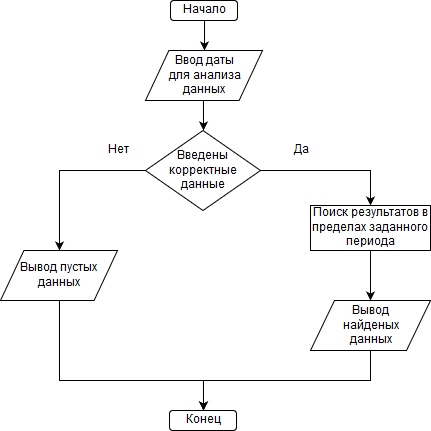

The diagram above was exported from draw.io. Its source (the exported page's mxGraphModel, read from the mxfile embedded in the PNG):
<mxGraphModel dx="1394" dy="771" grid="1" gridSize="10" guides="1" tooltips="1" connect="1" arrows="1" fold="1" page="1" pageScale="1" pageWidth="827" pageHeight="1169" math="0" shadow="0">
  <root>
    <mxCell id="0" />
    <mxCell id="1" parent="0" />
    <mxCell id="yRtwTjcljEo7q0LW3_4s-5" value="" style="edgeStyle=orthogonalEdgeStyle;rounded=0;orthogonalLoop=1;jettySize=auto;html=1;entryX=0.5;entryY=0;entryDx=0;entryDy=0;" edge="1" parent="1" source="yRtwTjcljEo7q0LW3_4s-1" target="yRtwTjcljEo7q0LW3_4s-2">
      <mxGeometry relative="1" as="geometry">
        <mxPoint x="413.5" y="120" as="targetPoint" />
      </mxGeometry>
    </mxCell>
    <mxCell id="yRtwTjcljEo7q0LW3_4s-1" value="Начало" style="rounded=1;whiteSpace=wrap;html=1;" vertex="1" parent="1">
      <mxGeometry x="380" y="10" width="67" height="20" as="geometry" />
    </mxCell>
    <mxCell id="yRtwTjcljEo7q0LW3_4s-7" style="edgeStyle=orthogonalEdgeStyle;rounded=0;orthogonalLoop=1;jettySize=auto;html=1;exitX=0.5;exitY=1;exitDx=0;exitDy=0;entryX=0.5;entryY=0;entryDx=0;entryDy=0;" edge="1" parent="1" source="yRtwTjcljEo7q0LW3_4s-2" target="yRtwTjcljEo7q0LW3_4s-6">
      <mxGeometry relative="1" as="geometry" />
    </mxCell>
    <mxCell id="yRtwTjcljEo7q0LW3_4s-2" value="&lt;div&gt;Ввод даты&lt;/div&gt;&lt;div&gt;для анализа&lt;/div&gt;&lt;div&gt;данных&lt;br&gt;&lt;/div&gt;" style="shape=parallelogram;perimeter=parallelogramPerimeter;whiteSpace=wrap;html=1;" vertex="1" parent="1">
      <mxGeometry x="355" y="60" width="117" height="50" as="geometry" />
    </mxCell>
    <mxCell id="yRtwTjcljEo7q0LW3_4s-19" style="edgeStyle=orthogonalEdgeStyle;rounded=0;orthogonalLoop=1;jettySize=auto;html=1;exitX=0.5;exitY=1;exitDx=0;exitDy=0;entryX=0.5;entryY=0;entryDx=0;entryDy=0;" edge="1" parent="1">
      <mxGeometry relative="1" as="geometry">
        <mxPoint x="269" y="300" as="sourcePoint" />
        <mxPoint x="413" y="420" as="targetPoint" />
        <Array as="points">
          <mxPoint x="269" y="390" />
          <mxPoint x="413" y="390" />
        </Array>
      </mxGeometry>
    </mxCell>
    <mxCell id="yRtwTjcljEo7q0LW3_4s-3" value="Вывод пустых данных" style="shape=parallelogram;perimeter=parallelogramPerimeter;whiteSpace=wrap;html=1;" vertex="1" parent="1">
      <mxGeometry x="210" y="260" width="117" height="50" as="geometry" />
    </mxCell>
    <mxCell id="yRtwTjcljEo7q0LW3_4s-8" style="edgeStyle=orthogonalEdgeStyle;rounded=0;orthogonalLoop=1;jettySize=auto;html=1;exitX=0;exitY=0.5;exitDx=0;exitDy=0;entryX=0.5;entryY=0;entryDx=0;entryDy=0;" edge="1" parent="1" source="yRtwTjcljEo7q0LW3_4s-6" target="yRtwTjcljEo7q0LW3_4s-3">
      <mxGeometry relative="1" as="geometry" />
    </mxCell>
    <mxCell id="yRtwTjcljEo7q0LW3_4s-10" style="edgeStyle=orthogonalEdgeStyle;rounded=0;orthogonalLoop=1;jettySize=auto;html=1;exitX=1;exitY=0.5;exitDx=0;exitDy=0;entryX=0.5;entryY=0;entryDx=0;entryDy=0;" edge="1" parent="1" source="yRtwTjcljEo7q0LW3_4s-6" target="yRtwTjcljEo7q0LW3_4s-9">
      <mxGeometry relative="1" as="geometry" />
    </mxCell>
    <mxCell id="yRtwTjcljEo7q0LW3_4s-6" value="Введены корректные данные" style="rhombus;whiteSpace=wrap;html=1;" vertex="1" parent="1">
      <mxGeometry x="355" y="140" width="115" height="80" as="geometry" />
    </mxCell>
    <mxCell id="yRtwTjcljEo7q0LW3_4s-13" style="edgeStyle=orthogonalEdgeStyle;rounded=0;orthogonalLoop=1;jettySize=auto;html=1;exitX=0.5;exitY=1;exitDx=0;exitDy=0;entryX=0.5;entryY=0;entryDx=0;entryDy=0;" edge="1" parent="1" source="yRtwTjcljEo7q0LW3_4s-9" target="yRtwTjcljEo7q0LW3_4s-12">
      <mxGeometry relative="1" as="geometry" />
    </mxCell>
    <mxCell id="yRtwTjcljEo7q0LW3_4s-9" value="Поиск результатов в пределах заданного периода" style="rounded=0;whiteSpace=wrap;html=1;" vertex="1" parent="1">
      <mxGeometry x="520" y="215" width="120" height="45" as="geometry" />
    </mxCell>
    <mxCell id="yRtwTjcljEo7q0LW3_4s-11" style="edgeStyle=orthogonalEdgeStyle;rounded=0;orthogonalLoop=1;jettySize=auto;html=1;exitX=0.5;exitY=1;exitDx=0;exitDy=0;" edge="1" parent="1" source="yRtwTjcljEo7q0LW3_4s-9" target="yRtwTjcljEo7q0LW3_4s-9">
      <mxGeometry relative="1" as="geometry" />
    </mxCell>
    <mxCell id="yRtwTjcljEo7q0LW3_4s-16" style="edgeStyle=orthogonalEdgeStyle;rounded=0;orthogonalLoop=1;jettySize=auto;html=1;exitX=0.5;exitY=1;exitDx=0;exitDy=0;entryX=0.5;entryY=0;entryDx=0;entryDy=0;" edge="1" parent="1" source="yRtwTjcljEo7q0LW3_4s-12" target="yRtwTjcljEo7q0LW3_4s-15">
      <mxGeometry relative="1" as="geometry">
        <Array as="points">
          <mxPoint x="580" y="390" />
          <mxPoint x="413" y="390" />
        </Array>
      </mxGeometry>
    </mxCell>
    <mxCell id="yRtwTjcljEo7q0LW3_4s-12" value="&lt;div&gt;Вывод&lt;/div&gt;&lt;div&gt;найденых&lt;/div&gt;&lt;div&gt;данных&lt;/div&gt;" style="shape=parallelogram;perimeter=parallelogramPerimeter;whiteSpace=wrap;html=1;" vertex="1" parent="1">
      <mxGeometry x="520" y="310" width="120" height="50" as="geometry" />
    </mxCell>
    <mxCell id="yRtwTjcljEo7q0LW3_4s-15" value="Конец" style="rounded=1;whiteSpace=wrap;html=1;" vertex="1" parent="1">
      <mxGeometry x="379" y="420" width="67" height="20" as="geometry" />
    </mxCell>
    <mxCell id="yRtwTjcljEo7q0LW3_4s-20" value="Нет" style="text;html=1;strokeColor=none;fillColor=none;align=center;verticalAlign=middle;whiteSpace=wrap;rounded=0;" vertex="1" parent="1">
      <mxGeometry x="307" y="150" width="40" height="20" as="geometry" />
    </mxCell>
    <mxCell id="yRtwTjcljEo7q0LW3_4s-21" value="Да" style="text;html=1;strokeColor=none;fillColor=none;align=center;verticalAlign=middle;whiteSpace=wrap;rounded=0;" vertex="1" parent="1">
      <mxGeometry x="490" y="150" width="40" height="20" as="geometry" />
    </mxCell>
  </root>
</mxGraphModel>